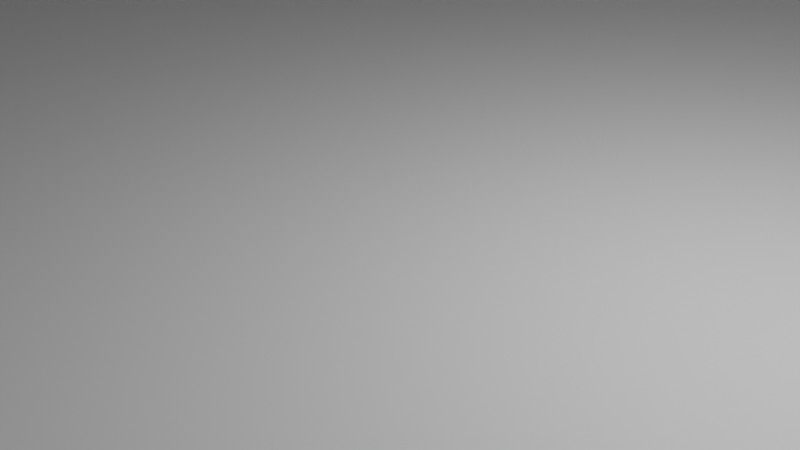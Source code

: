 # Source: stage1.blend  (saved by Blender 3.2.14; exported with 4.5.12 LTS)
import bpy
from mathutils import Matrix  # noqa: F401  (used for matrix-valued properties, if any)

bpy.ops.wm.read_factory_settings(use_empty=True)
scene = bpy.context.scene
scene.name = 'Scene'

# ---- collections
col_collection = bpy.data.collections.new('Collection'); scene.collection.children.link(col_collection)

# ---- materials (node trees are filled in below, after node groups)
mat_material = bpy.data.materials.new('Material')
mat_material.alpha_threshold = 0.0
mat_material.use_transparent_shadow = False
mat_material.line_color = (0.0, 0.0, 0.0, 1.0)

# ---- material node trees
mat_material.use_nodes = True; mat_material.node_tree.nodes.clear()
_N = mat_material.node_tree.nodes; _L = mat_material.node_tree.links
n0 = _N.new('ShaderNodeOutputMaterial'); n0.name = 'Material Output'; n0.location = (300, 300)
n1 = _N.new('ShaderNodeBsdfPrincipled'); n1.name = 'Principled BSDF'; n1.location = (10, 300)
n1.distribution = 'GGX'
n1.subsurface_method = 'RANDOM_WALK_SKIN'
n1.inputs[2].default_value = 0.4
n1.inputs[3].default_value = 1.45
n1.inputs[27].default_value = (0.0, 0.0, 0.0, 1.0)
n1.inputs[28].default_value = 1.0
_L.new(n1.outputs[0], n0.inputs[0])
n0.is_active_output = True

# ---- world
world_world = bpy.data.worlds.new('World'); scene.world = world_world
world_world.use_nodes = True; world_world.node_tree.nodes.clear()
_N = world_world.node_tree.nodes; _L = world_world.node_tree.links
n0 = _N.new('ShaderNodeOutputWorld'); n0.name = 'World Output'; n0.location = (300, 300)
n1 = _N.new('ShaderNodeBackground'); n1.name = 'Background'; n1.location = (10, 300)
n1.inputs[0].default_value = (0.05088, 0.05088, 0.05088, 1.0)
_L.new(n1.outputs[0], n0.inputs[0])
n0.is_active_output = True
world_world.color = (0.05088, 0.05088, 0.05088)
world_world.use_sun_shadow = False
world_world.sun_shadow_jitter_overblur = 0.0

# ---- cameras
cam_camera = bpy.data.cameras.new('Camera')
cam_camera.clip_end = 100.0
cam_camera.ortho_scale = 7.314

# ---- lights
light_light = bpy.data.lights.new('Light', 'POINT')
light_light.transmission_factor = 0.0
light_light.energy = 1000.0
light_light.shadow_soft_size = 0.1
light_light.shadow_maximum_resolution = 0.006
light_light.use_absolute_resolution = True

# ---- meshes
me_cube = bpy.data.meshes.new('Cube')
me_cube.from_pydata([(100.0, 100.0, 0.1), (100.0, -100.0, 0.1), (100.0, 100.0, 38.01), (100.0, -100.0, 38.43), (100.0, 100.0, 56.1), (100.0, -100.0, 56.1), (96.81, 96.81, 65.11), (96.81, -96.81, 65.11), (88.81, 88.81, 70.03), (88.81, -88.81, 70.03), (68.11, 68.11, 74.72), (68.11, -68.11, 74.72), (37.62, 37.62, 75.49), (37.62, -37.62, 75.49), (0.0, -100.0, 0.1), (0.0, 100.0, 0.1), (0.0, -100.0, 38.43), (0.0, -37.62, 75.53), (0.0, 37.62, 75.53), (0.0, -100.0, 56.31), (0.0, -96.81, 65.21), (0.0, -88.81, 70.12), (0.0, -68.11, 74.79), (0.0, 68.11, 74.79), (0.0, 88.81, 70.12), (0.0, 96.81, 65.21), (0.0, 100.0, 56.31), (0.0, 100.0, 38.22), (100.0, 100.0, 52.49), (100.0, 100.0, 48.87), (100.0, 100.0, 45.25), (100.0, 100.0, 41.63), (100.0, -100.0, 41.97), (100.0, -100.0, 45.5), (100.0, -100.0, 49.04), (100.0, -100.0, 52.57), (0.0, 100.0, 52.7), (0.0, 100.0, 49.08), (0.0, 100.0, 45.46), (0.0, 100.0, 41.84), (0.0, -100.0, 42.01), (0.0, -100.0, 45.59), (0.0, -100.0, 49.16), (0.0, -100.0, 52.74), (98.41, 98.41, 60.61), (98.41, -98.41, 60.61), (0.0, 98.41, 60.76), (0.0, -98.41, 60.76)], [(31, 2), (45, 7), (35, 5), (39, 27), (47, 20), (43, 19), (4, 28), (29, 30), (3, 32), (33, 34), (26, 36), (37, 38), (16, 40), (41, 42), (6, 44), (25, 46)], [(14, 16, 3, 1), (0, 1, 3, 2), (6, 7, 9, 8), (8, 9, 11, 10), (10, 11, 13, 12), (18, 12, 13, 17), (6, 8, 24, 25), (8, 10, 23, 24), (10, 12, 18, 23), (13, 11, 22, 17), (11, 9, 21, 22), (9, 7, 20, 21), (45, 5, 19, 47), (0, 2, 27, 15), (0, 15, 14, 1), (32, 40, 41, 33), (34, 42, 43, 35), (39, 31, 30, 38), (4, 5, 45, 44), (37, 29, 28, 36), (4, 44, 46, 26), (31, 32, 33, 30), (29, 34, 35, 28)])
_uv = me_cube.uv_layers.new(name='UVMap')
_uv.uv.foreach_set('vector', [0.75, 0.75, 0.75, 0.75, 0.625, 0.75, 0.625, 0.75, 0.375, 0.5, 0.375, 0.75, 0.375, 0.75, 0.375, 0.5, 0.375, 0.5, 0.375, 0.75, 0.375, 0.75, 0.375, 0.5, 0.375, 0.5, 0.375, 0.75, 0.375, 0.75, 0.375, 0.5, 0.375, 0.5, 0.375, 0.75, 0.375, 0.75, 0.375, 0.5, 0.625, 0.5, 0.375, 0.5, 0.375, 0.75, 0.625, 0.75, 0.375, 0.5, 0.375, 0.5, 0.625, 0.5, 0.625, 0.5, 0.375, 0.5, 0.375, 0.5, 0.625, 0.5, 0.625, 0.5, 0.375, 0.5, 0.375, 0.5, 0.625, 0.5, 0.625, 0.5, 0.375, 0.75, 0.375, 0.75, 0.625, 0.75, 0.625, 0.75, 0.375, 0.75, 0.375, 0.75, 0.625, 0.75, 0.625, 0.75, 0.375, 0.75, 0.375, 0.75, 0.625, 0.75, 0.625, 0.75, 0.375, 0.75, 0.375, 0.75, 0.625, 0.75, 0.625, 0.75, 0.625, 0.5, 0.625, 0.5, 0.75, 0.5, 0.75, 0.5, 0.625, 0.5, 0.75, 0.5, 0.75, 0.75, 0.625, 0.75, 0.375, 0.75, 0.425, 0.75, 0.475, 0.75, 0.375, 0.75, 0.375, 0.75, 0.525, 0.75, 0.575, 0.75, 0.375, 0.75, 0.725, 0.5, 0.575, 0.5, 0.525, 0.5, 0.7, 0.5, 0.375, 0.5, 0.375, 0.75, 0.375, 0.75, 0.375, 0.5, 0.675, 0.5, 0.475, 0.5, 0.425, 0.5, 0.65, 0.5, 0.375, 0.5, 0.375, 0.5, 0.625, 0.5, 0.625, 0.5, 0.375, 0.5, 0.375, 0.75, 0.375, 0.75, 0.375, 0.5, 0.375, 0.5, 0.375, 0.75, 0.375, 0.75, 0.375, 0.5])
me_cube.materials.append(mat_material)
me_cube.use_mirror_vertex_groups = False
me_cube.update()

# ---- objects
ob_cube = bpy.data.objects.new('Cube', me_cube)
ob_light = bpy.data.objects.new('Light', light_light)
ob_camera = bpy.data.objects.new('Camera', cam_camera)

# ---- transforms, parenting, visibility, modifiers, constraints
ob_cube.location = (0.0, 0.0, 0.0)
ob_cube.scale = (0.2452, 0.2452, 0.2452)
ob_cube.lock_rotations_4d = False
ob_cube.empty_display_type = 'ARROWS'
ob_cube.lineart.crease_threshold = 0.0
_m = ob_cube.modifiers.new('Mirror', 'MIRROR')
ob_light.location = (4.076, 1.005, 5.904)
ob_light.rotation_euler = (0.6503, 0.05522, 1.866)
ob_light.lock_rotations_4d = False
ob_light.empty_display_type = 'ARROWS'
ob_light.color = (0.0, 0.0, 0.0, 0.0)
ob_light.lineart.crease_threshold = 0.0
ob_camera.location = (7.359, -6.926, 4.958)
ob_camera.rotation_euler = (1.109, 0.0, 0.8149)
ob_camera.lock_rotations_4d = False
ob_camera.empty_display_type = 'ARROWS'
ob_camera.color = (0.0, 0.0, 0.0, 0.0)
ob_camera.display_type = 'WIRE'
ob_camera.lineart.crease_threshold = 0.0

# ---- collection membership
col_collection.objects.link(ob_cube)
col_collection.objects.link(ob_light)
col_collection.objects.link(ob_camera)

# ---- scene / render settings (as saved in the file)
scene.camera = ob_camera
scene.frame_start = 1; scene.frame_end = 250; scene.frame_set(1)
scene.render.engine = 'BLENDER_EEVEE_NEXT'
scene.cycles.sampling_pattern = 'TABULATED_SOBOL'
scene.cycles.use_light_tree = False
scene.view_settings.view_transform = 'Filmic'
bpy.context.view_layer.update()
